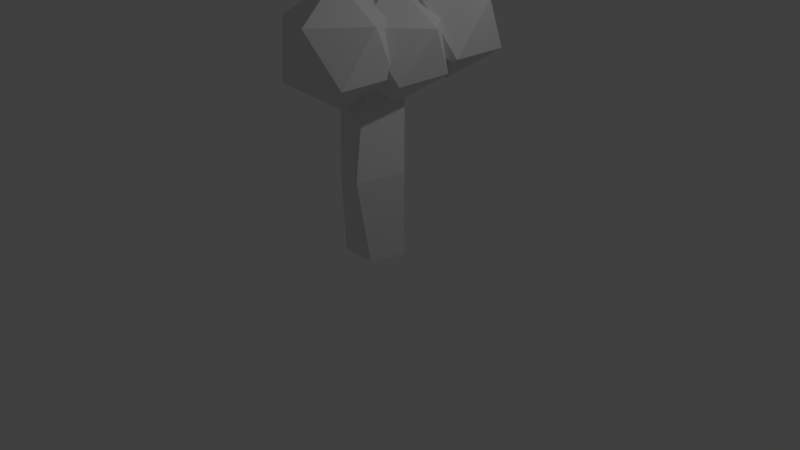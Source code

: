 # Source: arbre.blend  (saved by Blender 2.79.0; exported with 4.5.12 LTS)
import bpy
from mathutils import Matrix  # noqa: F401  (used for matrix-valued properties, if any)

bpy.ops.wm.read_factory_settings(use_empty=True)
scene = bpy.context.scene
scene.name = 'Scene'

# ---- collections
col_collection_1 = bpy.data.collections.new('Collection 1'); scene.collection.children.link(col_collection_1)

# ---- world
world_world = bpy.data.worlds.new('World'); scene.world = world_world
world_world.color = (0.05088, 0.05088, 0.05088)
world_world.use_sun_shadow = False
world_world.sun_shadow_jitter_overblur = 0.0
world_world.cycles.sampling_method = 'MANUAL'

# ---- cameras
cam_camera = bpy.data.cameras.new('Camera')
cam_camera.clip_end = 100.0
cam_camera.lens = 35.0
cam_camera.sensor_width = 32.0
cam_camera.sensor_height = 18.0
cam_camera.ortho_scale = 7.314
cam_camera.dof.focus_distance = 0.0
cam_camera.dof.aperture_fstop = 128.0

# ---- lights
light_lamp = bpy.data.lights.new('Lamp', 'POINT')
light_lamp.transmission_factor = 0.0
light_lamp.cutoff_distance = 30.0
light_lamp.energy = 100.0
light_lamp.shadow_buffer_clip_start = 1.001
light_lamp.shadow_soft_size = 0.1
light_lamp.shadow_maximum_resolution = 0.006
light_lamp.use_absolute_resolution = True

# ---- meshes
me_cylinder = bpy.data.meshes.new('Cylinder')
me_cylinder.from_pydata([(0.0, 1.0, -3.595), (0.0, 1.0, 3.595), (0.9511, 0.309, -3.595), (0.9511, 0.309, 3.595), (0.5878, -0.809, -3.595), (0.5878, -0.809, 3.595), (-0.5878, -0.809, -3.595), (-0.5878, -0.809, 3.595), (-0.9511, 0.309, -3.595), (-0.9511, 0.309, 3.595), (-0.9247, 0.3282, 1.431), (0.3995, -0.6339, 2.442), (-1.43, -1.229, 2.442), (-2.562, 0.3282, 2.442), (-1.43, 1.885, 2.442), (0.3995, 1.29, 2.442), (-0.4189, -1.229, 4.079), (-2.249, -0.6339, 4.079), (-2.249, 1.29, 4.079), (-0.4189, 1.885, 4.079), (0.7121, 0.3282, 4.079), (-0.9247, 0.3282, 5.091), (0.7674, -0.01303, 1.503), (2.092, -0.9751, 2.515), (0.2616, -1.57, 2.515), (-0.8694, -0.01303, 2.515), (0.2616, 1.544, 2.515), (2.092, 0.949, 2.515), (1.273, -1.57, 4.152), (-0.5568, -0.9751, 4.152), (-0.5568, 0.949, 4.152), (1.273, 1.544, 4.152), (2.57, -0.01046, 4.064), (0.7674, -0.01303, 5.163), (-0.5725, 0.9204, 1.47), (0.7517, -0.04167, 2.481), (-1.078, -0.6363, 2.481), (-2.209, 0.9204, 2.481), (-1.078, 2.477, 2.481), (0.7517, 1.882, 2.481), (-0.06667, -0.6363, 4.118), (-1.897, -0.04167, 4.118), (-1.897, 1.882, 4.118), (-0.06667, 2.477, 4.118), (1.064, 0.9204, 4.118), (-0.5725, 0.9204, 5.13), (-1.459, 1.775, 0.9011), (-0.1351, 0.8127, 1.913), (-1.965, 0.2181, 1.913), (-3.096, 1.775, 1.913), (-1.965, 3.331, 1.913), (-0.1351, 2.737, 1.913), (-0.9535, 0.2181, 3.549), (-2.937, 0.2642, 3.864), (-2.784, 2.737, 3.549), (-0.9535, 3.331, 3.549), (0.1775, 1.775, 3.549), (-1.459, 1.775, 4.561), (1.079, 1.946, 1.969), (2.403, 0.9844, 2.981), (0.5729, 0.3898, 2.981), (-0.5582, 1.946, 2.981), (0.5729, 3.503, 2.981), (2.403, 2.909, 2.981), (1.584, 0.3898, 4.618), (-0.2456, 0.9844, 4.618), (-0.2456, 2.909, 4.618), (1.228, 3.389, 4.848), (2.715, 1.946, 4.618), (1.079, 1.946, 5.629), (0.4673, -1.819, 1.697), (1.791, -2.781, 2.708), (-0.03851, -3.375, 2.708), (-1.17, -1.819, 2.708), (-0.03851, -0.2621, 2.708), (1.791, -0.8567, 2.708), (0.9731, -3.375, 4.345), (-1.544, -2.14, 4.101), (-0.8569, -0.8567, 4.345), (0.9731, -0.2621, 4.345), (2.104, -1.819, 4.345), (0.4673, -1.819, 5.357), (-0.4778, -0.5031, -3.665), (-0.3276, -0.2078, -3.695), (-0.1417, 0.06784, -3.684), (0.07415, 0.3155, -3.632), (0.3134, 0.5276, -3.54), (0.5689, 0.6977, -3.412), (0.8327, 0.8207, -3.251), (1.097, 0.8928, -3.062), (1.354, 0.9118, -2.851), (-0.8127, -0.7703, -1.022), (-0.7024, 0.3223, -0.6726), (1.19, 0.08017, -0.621), (0.6957, -1.411, -0.6803), (0.1655, 0.1344, -0.3593), (-0.739, 0.3203, -1.102)], [(6, 82), (82, 83), (83, 84), (84, 85), (85, 86), (86, 87), (87, 88), (88, 89), (89, 90)], [(0, 95, 1, 3, 93, 2), (2, 93, 94, 4), (4, 94, 5, 7, 91, 6), (3, 1, 9, 7, 5), (6, 91, 92, 96, 8), (8, 96, 95, 0), (0, 2, 4, 6, 8), (10, 11, 12), (11, 10, 15), (10, 12, 13), (10, 13, 14), (10, 14, 15), (11, 15, 20), (12, 11, 16), (13, 12, 17), (14, 13, 18), (15, 14, 19), (11, 20, 16), (12, 16, 17), (13, 17, 18), (14, 18, 19), (15, 19, 20), (16, 20, 21), (17, 16, 21), (18, 17, 21), (19, 18, 21), (20, 19, 21), (22, 23, 24), (23, 22, 27), (22, 24, 25), (22, 25, 26), (22, 26, 27), (23, 27, 32), (24, 23, 28), (25, 24, 29), (26, 25, 30), (27, 26, 31), (23, 32, 28), (24, 28, 29), (25, 29, 30), (26, 30, 31), (27, 31, 32), (28, 32, 33), (29, 28, 33), (30, 29, 33), (31, 30, 33), (32, 31, 33), (34, 35, 36), (35, 34, 39), (34, 36, 37), (34, 37, 38), (34, 38, 39), (35, 39, 44), (36, 35, 40), (37, 36, 41), (38, 37, 42), (39, 38, 43), (35, 44, 40), (36, 40, 41), (37, 41, 42), (38, 42, 43), (39, 43, 44), (40, 44, 45), (41, 40, 45), (42, 41, 45), (43, 42, 45), (44, 43, 45), (46, 47, 48), (47, 46, 51), (46, 48, 49), (46, 49, 50), (46, 50, 51), (47, 51, 56), (48, 47, 52), (49, 48, 53), (50, 49, 54), (51, 50, 55), (47, 56, 52), (48, 52, 53), (49, 53, 54), (50, 54, 55), (51, 55, 56), (52, 56, 57), (53, 52, 57), (54, 53, 57), (55, 54, 57), (56, 55, 57), (58, 59, 60), (59, 58, 63), (58, 60, 61), (58, 61, 62), (58, 62, 63), (59, 63, 68), (60, 59, 64), (61, 60, 65), (62, 61, 66), (63, 62, 67), (59, 68, 64), (60, 64, 65), (61, 65, 66), (62, 66, 67), (63, 67, 68), (64, 68, 69), (65, 64, 69), (66, 65, 69), (67, 66, 69), (68, 67, 69), (70, 71, 72), (71, 70, 75), (70, 72, 73), (70, 73, 74), (70, 74, 75), (71, 75, 80), (72, 71, 76), (73, 72, 77), (74, 73, 78), (75, 74, 79), (71, 80, 76), (72, 76, 77), (73, 77, 78), (74, 78, 79), (75, 79, 80), (76, 80, 81), (77, 76, 81), (78, 77, 81), (79, 78, 81), (80, 79, 81), (92, 91, 7, 9), (94, 93, 3, 5), (95, 96, 92, 9, 1)])
me_cylinder.use_remesh_preserve_volume = False
me_cylinder.use_remesh_preserve_attributes = False
me_cylinder.use_mirror_vertex_groups = False
me_cylinder.update()

# ---- objects
ob_cylinder = bpy.data.objects.new('Cylinder', me_cylinder)
ob_lamp = bpy.data.objects.new('Lamp', light_lamp)
ob_camera = bpy.data.objects.new('Camera', cam_camera)

# ---- transforms, parenting, visibility, modifiers, constraints
ob_cylinder.location = (-0.09966, 0.2308, 1.41)
ob_cylinder.scale = (0.399, 0.399, 0.399)
ob_cylinder.lineart.crease_threshold = 0.0
ob_lamp.location = (4.076, 1.005, 5.904)
ob_lamp.rotation_euler = (0.6503, 0.05522, 1.866)
ob_lamp.lock_rotations_4d = False
ob_lamp.empty_display_type = 'ARROWS'
ob_lamp.color = (0.0, 0.0, 0.0, 0.0)
ob_lamp.lineart.crease_threshold = 0.0
ob_camera.location = (7.481, -6.508, 5.344)
ob_camera.rotation_euler = (1.109, 0.0, 0.8149)
ob_camera.lock_rotations_4d = False
ob_camera.empty_display_type = 'ARROWS'
ob_camera.color = (0.0, 0.0, 0.0, 0.0)
ob_camera.display_type = 'WIRE'
ob_camera.lineart.crease_threshold = 0.0

# ---- collection membership
col_collection_1.objects.link(ob_cylinder)
col_collection_1.objects.link(ob_lamp)
col_collection_1.objects.link(ob_camera)

# ---- scene / render settings (as saved in the file)
scene.camera = ob_camera
scene.frame_start = 1; scene.frame_end = 250; scene.frame_set(1)
scene.render.engine = 'BLENDER_EEVEE_NEXT'
scene.render.resolution_percentage = 50
scene.render.dither_intensity = 0.0
scene.cycles.use_denoising = False
scene.cycles.samples = 128
scene.cycles.sampling_pattern = 'TABULATED_SOBOL'
scene.cycles.use_adaptive_sampling = False
scene.cycles.use_light_tree = False
scene.cycles.blur_glossy = 0.0
scene.cycles.sample_clamp_indirect = 0.0
scene.view_settings.view_transform = 'Standard'
bpy.context.view_layer.update()

